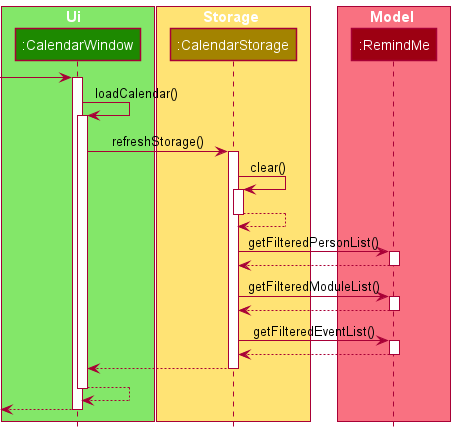

The diagram above was rendered by PlantUML. Its source (embedded in the PNG):
@startuml
!include style.puml

box Ui  UI_COLOR_T1
participant ":CalendarWindow" as CalendarWindow UI_COLOR
end box

box Storage STORAGE_COLOR_T1
participant ":CalendarStorage" as CalendarStorage STORAGE_COLOR
end box

box Model MODEL_COLOR_T1
participant ":RemindMe" as RemindMe MODEL_COLOR
end box


[-> CalendarWindow
activate CalendarWindow

CalendarWindow -> CalendarWindow : loadCalendar()
activate CalendarWindow

CalendarWindow -> CalendarStorage : refreshStorage()
activate CalendarStorage

CalendarStorage -> CalendarStorage : clear()
activate CalendarStorage

CalendarStorage --> CalendarStorage
deactivate CalendarStorage

CalendarStorage -> RemindMe : getFilteredPersonList()
activate RemindMe
RemindMe --> CalendarStorage
deactivate RemindMe

CalendarStorage -> RemindMe : getFilteredModuleList()
activate RemindMe
RemindMe --> CalendarStorage
deactivate RemindMe

CalendarStorage -> RemindMe : getFilteredEventList()
activate RemindMe
RemindMe --> CalendarStorage
deactivate RemindMe

CalendarStorage --> CalendarWindow
deactivate CalendarStorage

CalendarWindow --> CalendarWindow
deactivate CalendarWindow

[<-- CalendarWindow
deactivate CalendarWindow

@enduml